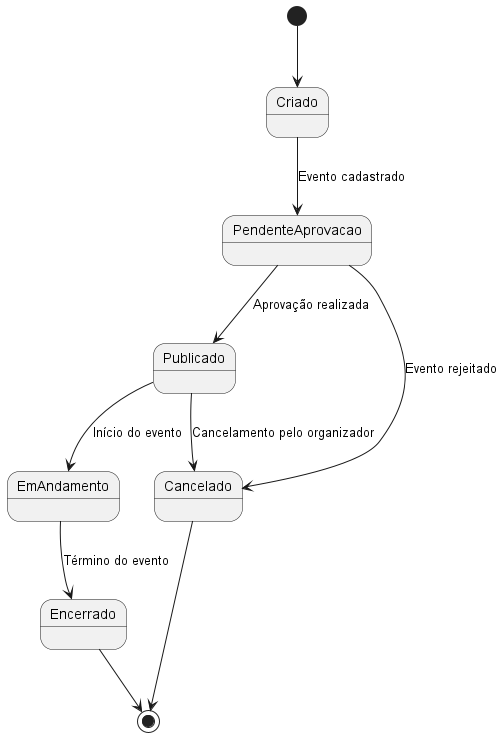

The diagram above was rendered by PlantUML. Its source (embedded in the PNG):
@startuml

[*] --> Criado

Criado --> PendenteAprovacao : Evento cadastrado

PendenteAprovacao --> Publicado : Aprovação realizada

PendenteAprovacao --> Cancelado : Evento rejeitado

Publicado --> EmAndamento : Início do evento

Publicado --> Cancelado : Cancelamento pelo organizador

EmAndamento --> Encerrado : Término do evento

Cancelado --> [*]

Encerrado --> [*]

@enduml